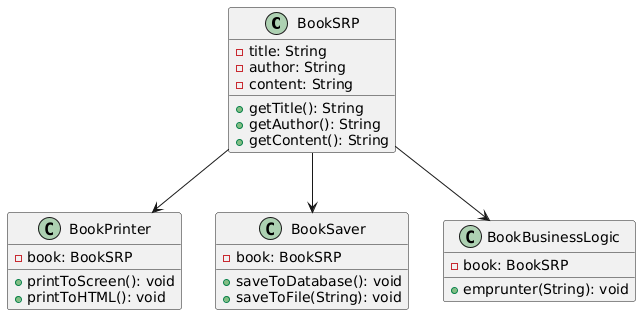

The diagram above was rendered by PlantUML. Its source (embedded in the PNG):
@startuml
class BookSRP {
  -title: String
  -author: String
  -content: String
  +getTitle(): String
  +getAuthor(): String
  +getContent(): String
}

class BookPrinter {
  -book: BookSRP
  +printToScreen(): void
  +printToHTML(): void
}

class BookSaver {
  -book: BookSRP
  +saveToDatabase(): void
  +saveToFile(String): void
}

class BookBusinessLogic {
  -book: BookSRP
  +emprunter(String): void
}

BookSRP --> BookPrinter
BookSRP --> BookSaver
BookSRP --> BookBusinessLogic
@enduml